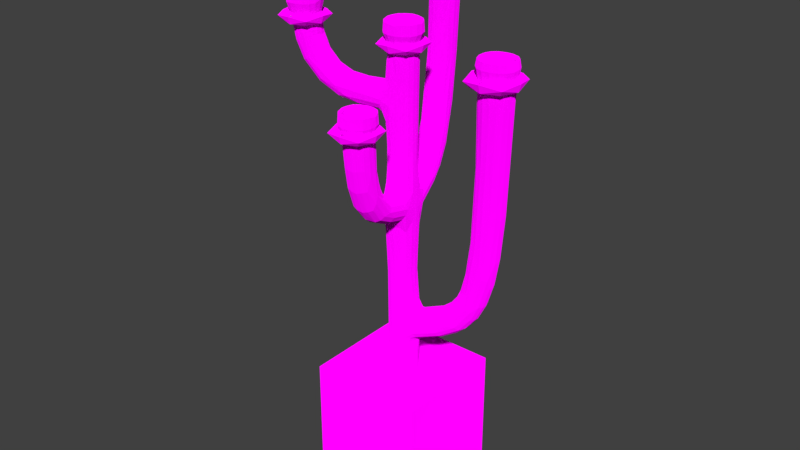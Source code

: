 # Source: organicFume.blend  (saved by Blender 2.78.0; exported with 4.5.12 LTS)
import bpy
from mathutils import Matrix  # noqa: F401  (used for matrix-valued properties, if any)

bpy.ops.wm.read_factory_settings(use_empty=True)
scene = bpy.context.scene
scene.name = 'Scene'

# ---- collections
col_collection_1 = bpy.data.collections.new('Collection 1'); scene.collection.children.link(col_collection_1)

# ---- images (referenced by path relative to the original .blend; pixels are not part of the script)
import os
ASSET_DIR = os.environ.get("B2B_ASSET_DIR", "")  # directory of the original .blend (textures are referenced by path, not embedded)
HERE = os.path.dirname(os.path.abspath(__file__))  # packed textures are extracted next to this script under _unpacked/

def load_image(name, relpath, width, height, colorspace="sRGB"):
    """Load a texture the original file referenced (path relative to the .blend, or extracted next to this script)."""
    p = next((c for c in (os.path.join(HERE, relpath), os.path.join(ASSET_DIR, relpath)) if relpath and os.path.exists(c)), "")
    if p:
        img = bpy.data.images.load(p, check_existing=True)
        img.name = name
    else:  # same state as the original file: an image datablock whose file is absent (Cycles renders it pink)
        img = bpy.data.images.new(name, width, height)
        img.source = "FILE"
        img.filepath = "//" + (relpath or name)
    img.colorspace_settings.name = colorspace
    return img
img_colormaphighres_png_001 = load_image('ColorMapHighRes.png.001', 'ColorMapHighRes.png', 1024, 1024, 'sRGB')

# ---- materials (node trees are filled in below, after node groups)
mat_multicolormat = bpy.data.materials.new('MultiColorMat')
mat_multicolormat.alpha_threshold = 0.0
mat_multicolormat.roughness = 0.5

# ---- material node trees
mat_multicolormat.use_nodes = True; mat_multicolormat.node_tree.nodes.clear()
_N = mat_multicolormat.node_tree.nodes; _L = mat_multicolormat.node_tree.links
n0 = _N.new('ShaderNodeOutputMaterial'); n0.name = 'Material Output'; n0.location = (300, 300)
n1 = _N.new('ShaderNodeTexImage'); n1.name = 'Image Texture'; n1.location = (-230, 295)
n1.width = 140
n1.image = img_colormaphighres_png_001
n1.interpolation = 'Closest'
n2 = _N.new('ShaderNodeBsdfDiffuse'); n2.name = 'Diffuse BSDF'; n2.location = (10, 300)
_L.new(n2.outputs[0], n0.inputs[0])
_L.new(n1.outputs[0], n2.inputs[0])
_L.new(n1.outputs[1], n2.inputs[1])
n0.is_active_output = True

# ---- world
world_world = bpy.data.worlds.new('World'); scene.world = world_world
world_world.color = (0.05088, 0.05088, 0.05088)
world_world.use_sun_shadow = False
world_world.sun_shadow_jitter_overblur = 0.0
world_world.cycles.sampling_method = 'MANUAL'

# ---- meshes
me_torus_004 = bpy.data.meshes.new('Torus.004')
me_torus_004.from_pydata([(1.28, 0.0, 0.0), (1.03, 0.0, 0.25), (0.78, 0.0, 3.062e-17), (1.03, 0.0, -0.25), (0.9051, 0.9051, 0.0), (0.7283, 0.7283, 0.25), (0.5515, 0.5515, 3.062e-17), (0.7283, 0.7283, -0.25), (5.96e-08, 1.28, 0.0), (5.96e-08, 1.03, 0.25), (8.941e-08, 0.78, 3.062e-17), (5.96e-08, 1.03, -0.25), (-0.9051, 0.9051, 0.0), (-0.7283, 0.7283, 0.25), (-0.5515, 0.5515, 3.062e-17), (-0.7283, 0.7283, -0.25), (-1.28, 1.119e-07, 0.0), (-1.03, 9.005e-08, 0.25), (-0.78, 6.819e-08, 3.062e-17), (-1.03, 9.005e-08, -0.25), (-0.9051, -0.9051, 0.0), (-0.7283, -0.7283, 0.25), (-0.5515, -0.5515, 3.062e-17), (-0.7283, -0.7283, -0.25), (5.96e-08, -1.28, 0.0), (5.96e-08, -1.03, 0.25), (8.941e-08, -0.78, 3.062e-17), (5.96e-08, -1.03, -0.25), (0.9051, -0.9051, 0.0), (0.7283, -0.7283, 0.25), (0.5515, -0.5515, 3.062e-17), (0.7283, -0.7283, -0.25)], [], [(0, 4, 5, 1), (1, 5, 6, 2), (2, 6, 7, 3), (0, 3, 7, 4), (4, 8, 9, 5), (5, 9, 10, 6), (6, 10, 11, 7), (7, 11, 8, 4), (8, 12, 13, 9), (9, 13, 14, 10), (10, 14, 15, 11), (11, 15, 12, 8), (12, 16, 17, 13), (13, 17, 18, 14), (14, 18, 19, 15), (15, 19, 16, 12), (16, 20, 21, 17), (17, 21, 22, 18), (18, 22, 23, 19), (19, 23, 20, 16), (20, 24, 25, 21), (21, 25, 26, 22), (22, 26, 27, 23), (23, 27, 24, 20), (24, 28, 29, 25), (25, 29, 30, 26), (26, 30, 31, 27), (27, 31, 28, 24), (28, 0, 1, 29), (29, 1, 2, 30), (30, 2, 3, 31), (31, 3, 0, 28)])
_uv = me_torus_004.uv_layers.new(name='UVMap')
_uv.uv.foreach_set('vector', [0.6735, 0.5778, 0.6879, 0.543, 0.7024, 0.5494, 0.6908, 0.5774, 0.529, 0.6698, 0.5406, 0.6418, 0.5551, 0.6482, 0.5464, 0.6694, 0.5457, 0.5967, 0.5614, 0.6146, 0.5498, 0.6245, 0.529, 0.6007, 0.5763, 0.7055, 0.593, 0.7014, 0.6138, 0.7252, 0.6021, 0.735, 0.6879, 0.543, 0.7227, 0.5336, 0.7304, 0.5418, 0.7024, 0.5494, 0.5406, 0.6418, 0.5686, 0.6343, 0.5763, 0.6425, 0.5551, 0.6482, 0.5614, 0.6146, 0.5836, 0.6146, 0.5791, 0.6245, 0.5498, 0.6245, 0.5498, 0.6245, 0.5791, 0.6245, 0.5907, 0.6343, 0.5543, 0.6343, 0.6657, 0.6391, 0.6309, 0.6176, 0.6455, 0.6094, 0.6735, 0.6267, 0.6561, 0.724, 0.6281, 0.7067, 0.6427, 0.6985, 0.6639, 0.7116, 0.7112, 0.6515, 0.69, 0.6646, 0.6755, 0.6564, 0.7035, 0.6391, 0.5791, 0.6245, 0.5998, 0.6007, 0.6165, 0.6048, 0.5907, 0.6343, 0.6309, 0.6176, 0.6165, 0.5778, 0.6339, 0.5774, 0.6455, 0.6094, 0.6281, 0.7067, 0.6165, 0.6746, 0.6339, 0.6742, 0.6427, 0.6985, 0.69, 0.6646, 0.6812, 0.6889, 0.6639, 0.6885, 0.6755, 0.6564, 0.5998, 0.6007, 0.5998, 0.5672, 0.6165, 0.5631, 0.6165, 0.6048, 0.6165, 0.5778, 0.6309, 0.543, 0.6455, 0.5494, 0.6339, 0.5774, 0.6165, 0.6746, 0.6281, 0.6466, 0.6427, 0.653, 0.6339, 0.6742, 0.6812, 0.6889, 0.69, 0.7101, 0.6755, 0.7164, 0.6639, 0.6885, 0.5998, 0.5672, 0.5791, 0.5434, 0.5907, 0.5336, 0.6165, 0.5631, 0.6309, 0.543, 0.6657, 0.5336, 0.6735, 0.5418, 0.6455, 0.5494, 0.6281, 0.6466, 0.6561, 0.6391, 0.6639, 0.6473, 0.6427, 0.653, 0.69, 0.7101, 0.7112, 0.7158, 0.7035, 0.724, 0.6755, 0.7164, 0.5791, 0.5434, 0.5498, 0.5434, 0.5543, 0.5336, 0.5907, 0.5336, 0.7227, 0.6391, 0.6879, 0.6176, 0.7024, 0.6094, 0.7304, 0.6267, 0.5686, 0.7192, 0.5406, 0.7019, 0.5551, 0.6937, 0.5763, 0.7068, 0.5614, 0.5533, 0.5457, 0.5712, 0.529, 0.5672, 0.5498, 0.5434, 0.6138, 0.6441, 0.593, 0.6679, 0.5763, 0.6638, 0.6021, 0.6343, 0.6879, 0.6176, 0.6735, 0.5778, 0.6908, 0.5774, 0.7024, 0.6094, 0.5406, 0.7019, 0.529, 0.6698, 0.5464, 0.6694, 0.5551, 0.6937, 0.5457, 0.5712, 0.5457, 0.5967, 0.529, 0.6007, 0.529, 0.5672, 0.593, 0.6679, 0.593, 0.7014, 0.5763, 0.7055, 0.5763, 0.6638])
me_torus_004.materials.append(mat_multicolormat)
me_torus_004.use_remesh_preserve_volume = False
me_torus_004.use_remesh_preserve_attributes = False
me_torus_004.use_mirror_vertex_groups = False
me_torus_004.update()
me_torus_003 = bpy.data.meshes.new('Torus.003')
me_torus_003.from_pydata([(1.28, 0.0, 0.0), (1.03, 0.0, 0.25), (0.78, 0.0, 3.062e-17), (1.03, 0.0, -0.25), (0.9051, 0.9051, 0.0), (0.7283, 0.7283, 0.25), (0.5515, 0.5515, 3.062e-17), (0.7283, 0.7283, -0.25), (5.96e-08, 1.28, 0.0), (5.96e-08, 1.03, 0.25), (8.941e-08, 0.78, 3.062e-17), (5.96e-08, 1.03, -0.25), (-0.9051, 0.9051, 0.0), (-0.7283, 0.7283, 0.25), (-0.5515, 0.5515, 3.062e-17), (-0.7283, 0.7283, -0.25), (-1.28, 1.119e-07, 0.0), (-1.03, 9.005e-08, 0.25), (-0.78, 6.819e-08, 3.062e-17), (-1.03, 9.005e-08, -0.25), (-0.9051, -0.9051, 0.0), (-0.7283, -0.7283, 0.25), (-0.5515, -0.5515, 3.062e-17), (-0.7283, -0.7283, -0.25), (5.96e-08, -1.28, 0.0), (5.96e-08, -1.03, 0.25), (8.941e-08, -0.78, 3.062e-17), (5.96e-08, -1.03, -0.25), (0.9051, -0.9051, 0.0), (0.7283, -0.7283, 0.25), (0.5515, -0.5515, 3.062e-17), (0.7283, -0.7283, -0.25)], [], [(0, 4, 5, 1), (1, 5, 6, 2), (2, 6, 7, 3), (0, 3, 7, 4), (4, 8, 9, 5), (5, 9, 10, 6), (6, 10, 11, 7), (7, 11, 8, 4), (8, 12, 13, 9), (9, 13, 14, 10), (10, 14, 15, 11), (11, 15, 12, 8), (12, 16, 17, 13), (13, 17, 18, 14), (14, 18, 19, 15), (15, 19, 16, 12), (16, 20, 21, 17), (17, 21, 22, 18), (18, 22, 23, 19), (19, 23, 20, 16), (20, 24, 25, 21), (21, 25, 26, 22), (22, 26, 27, 23), (23, 27, 24, 20), (24, 28, 29, 25), (25, 29, 30, 26), (26, 30, 31, 27), (27, 31, 28, 24), (28, 0, 1, 29), (29, 1, 2, 30), (30, 2, 3, 31), (31, 3, 0, 28)])
_uv = me_torus_003.uv_layers.new(name='UVMap')
_uv.uv.foreach_set('vector', [0.6766, 0.5685, 0.691, 0.5337, 0.7055, 0.5401, 0.6939, 0.5681, 0.5321, 0.6605, 0.5437, 0.6325, 0.5582, 0.6389, 0.5495, 0.6601, 0.5488, 0.5874, 0.5645, 0.6053, 0.5529, 0.6152, 0.5321, 0.5914, 0.5794, 0.6962, 0.5961, 0.6921, 0.6169, 0.7159, 0.6052, 0.7257, 0.691, 0.5337, 0.7258, 0.5243, 0.7335, 0.5325, 0.7055, 0.5401, 0.5437, 0.6325, 0.5717, 0.625, 0.5794, 0.6332, 0.5582, 0.6389, 0.5645, 0.6053, 0.5867, 0.6053, 0.5822, 0.6152, 0.5529, 0.6152, 0.5529, 0.6152, 0.5822, 0.6152, 0.5938, 0.625, 0.5574, 0.625, 0.6688, 0.6298, 0.634, 0.6083, 0.6486, 0.6001, 0.6766, 0.6174, 0.6592, 0.7147, 0.6312, 0.6974, 0.6458, 0.6892, 0.667, 0.7023, 0.7143, 0.6422, 0.6931, 0.6553, 0.6786, 0.6471, 0.7066, 0.6298, 0.5822, 0.6152, 0.6029, 0.5914, 0.6196, 0.5955, 0.5938, 0.625, 0.634, 0.6083, 0.6196, 0.5685, 0.637, 0.5681, 0.6486, 0.6001, 0.6312, 0.6974, 0.6196, 0.6653, 0.637, 0.6649, 0.6458, 0.6892, 0.6931, 0.6553, 0.6843, 0.6796, 0.667, 0.6792, 0.6786, 0.6471, 0.6029, 0.5914, 0.6029, 0.5579, 0.6196, 0.5538, 0.6196, 0.5955, 0.6196, 0.5685, 0.634, 0.5337, 0.6486, 0.5401, 0.637, 0.5681, 0.6196, 0.6653, 0.6312, 0.6373, 0.6458, 0.6437, 0.637, 0.6649, 0.6843, 0.6796, 0.6931, 0.7008, 0.6786, 0.7071, 0.667, 0.6792, 0.6029, 0.5579, 0.5822, 0.5341, 0.5938, 0.5243, 0.6196, 0.5538, 0.634, 0.5337, 0.6688, 0.5243, 0.6766, 0.5325, 0.6486, 0.5401, 0.6312, 0.6373, 0.6592, 0.6298, 0.667, 0.638, 0.6458, 0.6437, 0.6931, 0.7008, 0.7143, 0.7065, 0.7066, 0.7147, 0.6786, 0.7071, 0.5822, 0.5341, 0.5529, 0.5341, 0.5574, 0.5243, 0.5938, 0.5243, 0.7258, 0.6298, 0.691, 0.6083, 0.7055, 0.6001, 0.7335, 0.6174, 0.5717, 0.7099, 0.5437, 0.6926, 0.5582, 0.6844, 0.5794, 0.6975, 0.5645, 0.544, 0.5488, 0.5619, 0.5321, 0.5579, 0.5529, 0.5341, 0.6169, 0.6348, 0.5961, 0.6586, 0.5794, 0.6545, 0.6052, 0.625, 0.691, 0.6083, 0.6766, 0.5685, 0.6939, 0.5681, 0.7055, 0.6001, 0.5437, 0.6926, 0.5321, 0.6605, 0.5495, 0.6601, 0.5582, 0.6844, 0.5488, 0.5619, 0.5488, 0.5874, 0.5321, 0.5914, 0.5321, 0.5579, 0.5961, 0.6586, 0.5961, 0.6921, 0.5794, 0.6962, 0.5794, 0.6545])
me_torus_003.materials.append(mat_multicolormat)
me_torus_003.use_remesh_preserve_volume = False
me_torus_003.use_remesh_preserve_attributes = False
me_torus_003.use_mirror_vertex_groups = False
me_torus_003.update()
me_torus_002 = bpy.data.meshes.new('Torus.002')
me_torus_002.from_pydata([(1.28, 0.0, 0.0), (1.03, 0.0, 0.25), (0.78, 0.0, 3.062e-17), (1.03, 0.0, -0.25), (0.9051, 0.9051, 0.0), (0.7283, 0.7283, 0.25), (0.5515, 0.5515, 3.062e-17), (0.7283, 0.7283, -0.25), (5.96e-08, 1.28, 0.0), (5.96e-08, 1.03, 0.25), (8.941e-08, 0.78, 3.062e-17), (5.96e-08, 1.03, -0.25), (-0.9051, 0.9051, 0.0), (-0.7283, 0.7283, 0.25), (-0.5515, 0.5515, 3.062e-17), (-0.7283, 0.7283, -0.25), (-1.28, 1.119e-07, 0.0), (-1.03, 9.005e-08, 0.25), (-0.78, 6.819e-08, 3.062e-17), (-1.03, 9.005e-08, -0.25), (-0.9051, -0.9051, 0.0), (-0.7283, -0.7283, 0.25), (-0.5515, -0.5515, 3.062e-17), (-0.7283, -0.7283, -0.25), (5.96e-08, -1.28, 0.0), (5.96e-08, -1.03, 0.25), (8.941e-08, -0.78, 3.062e-17), (5.96e-08, -1.03, -0.25), (0.9051, -0.9051, 0.0), (0.7283, -0.7283, 0.25), (0.5515, -0.5515, 3.062e-17), (0.7283, -0.7283, -0.25)], [], [(0, 4, 5, 1), (1, 5, 6, 2), (2, 6, 7, 3), (0, 3, 7, 4), (4, 8, 9, 5), (5, 9, 10, 6), (6, 10, 11, 7), (7, 11, 8, 4), (8, 12, 13, 9), (9, 13, 14, 10), (10, 14, 15, 11), (11, 15, 12, 8), (12, 16, 17, 13), (13, 17, 18, 14), (14, 18, 19, 15), (15, 19, 16, 12), (16, 20, 21, 17), (17, 21, 22, 18), (18, 22, 23, 19), (19, 23, 20, 16), (20, 24, 25, 21), (21, 25, 26, 22), (22, 26, 27, 23), (23, 27, 24, 20), (24, 28, 29, 25), (25, 29, 30, 26), (26, 30, 31, 27), (27, 31, 28, 24), (28, 0, 1, 29), (29, 1, 2, 30), (30, 2, 3, 31), (31, 3, 0, 28)])
_uv = me_torus_002.uv_layers.new(name='UVMap')
_uv.uv.foreach_set('vector', [0.6766, 0.5685, 0.691, 0.5337, 0.7055, 0.5401, 0.6939, 0.5681, 0.5321, 0.6605, 0.5437, 0.6325, 0.5582, 0.6389, 0.5495, 0.6601, 0.5488, 0.5874, 0.5645, 0.6053, 0.5529, 0.6152, 0.5321, 0.5914, 0.5794, 0.6962, 0.5961, 0.6921, 0.6169, 0.7159, 0.6052, 0.7257, 0.691, 0.5337, 0.7258, 0.5243, 0.7335, 0.5325, 0.7055, 0.5401, 0.5437, 0.6325, 0.5717, 0.625, 0.5794, 0.6332, 0.5582, 0.6389, 0.5645, 0.6053, 0.5867, 0.6053, 0.5822, 0.6152, 0.5529, 0.6152, 0.5529, 0.6152, 0.5822, 0.6152, 0.5938, 0.625, 0.5574, 0.625, 0.6688, 0.6298, 0.634, 0.6083, 0.6486, 0.6001, 0.6766, 0.6174, 0.6592, 0.7147, 0.6312, 0.6974, 0.6458, 0.6892, 0.667, 0.7023, 0.7143, 0.6422, 0.6931, 0.6553, 0.6786, 0.6471, 0.7066, 0.6298, 0.5822, 0.6152, 0.6029, 0.5914, 0.6196, 0.5955, 0.5938, 0.625, 0.634, 0.6083, 0.6196, 0.5685, 0.637, 0.5681, 0.6486, 0.6001, 0.6312, 0.6974, 0.6196, 0.6653, 0.637, 0.6649, 0.6458, 0.6892, 0.6931, 0.6553, 0.6843, 0.6796, 0.667, 0.6792, 0.6786, 0.6471, 0.6029, 0.5914, 0.6029, 0.5579, 0.6196, 0.5538, 0.6196, 0.5955, 0.6196, 0.5685, 0.634, 0.5337, 0.6486, 0.5401, 0.637, 0.5681, 0.6196, 0.6653, 0.6312, 0.6373, 0.6458, 0.6437, 0.637, 0.6649, 0.6843, 0.6796, 0.6931, 0.7008, 0.6786, 0.7071, 0.667, 0.6792, 0.6029, 0.5579, 0.5822, 0.5341, 0.5938, 0.5243, 0.6196, 0.5538, 0.634, 0.5337, 0.6688, 0.5243, 0.6766, 0.5325, 0.6486, 0.5401, 0.6312, 0.6373, 0.6592, 0.6298, 0.667, 0.638, 0.6458, 0.6437, 0.6931, 0.7008, 0.7143, 0.7065, 0.7066, 0.7147, 0.6786, 0.7071, 0.5822, 0.5341, 0.5529, 0.5341, 0.5574, 0.5243, 0.5938, 0.5243, 0.7258, 0.6298, 0.691, 0.6083, 0.7055, 0.6001, 0.7335, 0.6174, 0.5717, 0.7099, 0.5437, 0.6926, 0.5582, 0.6844, 0.5794, 0.6975, 0.5645, 0.544, 0.5488, 0.5619, 0.5321, 0.5579, 0.5529, 0.5341, 0.6169, 0.6348, 0.5961, 0.6586, 0.5794, 0.6545, 0.6052, 0.625, 0.691, 0.6083, 0.6766, 0.5685, 0.6939, 0.5681, 0.7055, 0.6001, 0.5437, 0.6926, 0.5321, 0.6605, 0.5495, 0.6601, 0.5582, 0.6844, 0.5488, 0.5619, 0.5488, 0.5874, 0.5321, 0.5914, 0.5321, 0.5579, 0.5961, 0.6586, 0.5961, 0.6921, 0.5794, 0.6962, 0.5794, 0.6545])
me_torus_002.materials.append(mat_multicolormat)
me_torus_002.use_remesh_preserve_volume = False
me_torus_002.use_remesh_preserve_attributes = False
me_torus_002.use_mirror_vertex_groups = False
me_torus_002.update()
me_torus_001 = bpy.data.meshes.new('Torus.001')
me_torus_001.from_pydata([(1.28, 0.0, 0.0), (1.03, 0.0, 0.25), (0.78, 0.0, 3.062e-17), (1.03, 0.0, -0.25), (0.9051, 0.9051, 0.0), (0.7283, 0.7283, 0.25), (0.5515, 0.5515, 3.062e-17), (0.7283, 0.7283, -0.25), (5.96e-08, 1.28, 0.0), (5.96e-08, 1.03, 0.25), (8.941e-08, 0.78, 3.062e-17), (5.96e-08, 1.03, -0.25), (-0.9051, 0.9051, 0.0), (-0.7283, 0.7283, 0.25), (-0.5515, 0.5515, 3.062e-17), (-0.7283, 0.7283, -0.25), (-1.28, 1.119e-07, 0.0), (-1.03, 9.005e-08, 0.25), (-0.78, 6.819e-08, 3.062e-17), (-1.03, 9.005e-08, -0.25), (-0.9051, -0.9051, 0.0), (-0.7283, -0.7283, 0.25), (-0.5515, -0.5515, 3.062e-17), (-0.7283, -0.7283, -0.25), (5.96e-08, -1.28, 0.0), (5.96e-08, -1.03, 0.25), (8.941e-08, -0.78, 3.062e-17), (5.96e-08, -1.03, -0.25), (0.9051, -0.9051, 0.0), (0.7283, -0.7283, 0.25), (0.5515, -0.5515, 3.062e-17), (0.7283, -0.7283, -0.25)], [], [(0, 4, 5, 1), (1, 5, 6, 2), (2, 6, 7, 3), (0, 3, 7, 4), (4, 8, 9, 5), (5, 9, 10, 6), (6, 10, 11, 7), (7, 11, 8, 4), (8, 12, 13, 9), (9, 13, 14, 10), (10, 14, 15, 11), (11, 15, 12, 8), (12, 16, 17, 13), (13, 17, 18, 14), (14, 18, 19, 15), (15, 19, 16, 12), (16, 20, 21, 17), (17, 21, 22, 18), (18, 22, 23, 19), (19, 23, 20, 16), (20, 24, 25, 21), (21, 25, 26, 22), (22, 26, 27, 23), (23, 27, 24, 20), (24, 28, 29, 25), (25, 29, 30, 26), (26, 30, 31, 27), (27, 31, 28, 24), (28, 0, 1, 29), (29, 1, 2, 30), (30, 2, 3, 31), (31, 3, 0, 28)])
_uv = me_torus_001.uv_layers.new(name='UVMap')
_uv.uv.foreach_set('vector', [0.6766, 0.5685, 0.691, 0.5337, 0.7055, 0.5401, 0.6939, 0.5681, 0.5321, 0.6605, 0.5437, 0.6325, 0.5582, 0.6389, 0.5495, 0.6601, 0.5488, 0.5874, 0.5645, 0.6053, 0.5529, 0.6152, 0.5321, 0.5914, 0.5794, 0.6962, 0.5961, 0.6921, 0.6169, 0.7159, 0.6052, 0.7257, 0.691, 0.5337, 0.7258, 0.5243, 0.7335, 0.5325, 0.7055, 0.5401, 0.5437, 0.6325, 0.5717, 0.625, 0.5794, 0.6332, 0.5582, 0.6389, 0.5645, 0.6053, 0.5867, 0.6053, 0.5822, 0.6152, 0.5529, 0.6152, 0.5529, 0.6152, 0.5822, 0.6152, 0.5938, 0.625, 0.5574, 0.625, 0.6688, 0.6298, 0.634, 0.6083, 0.6486, 0.6001, 0.6766, 0.6174, 0.6592, 0.7147, 0.6312, 0.6974, 0.6458, 0.6892, 0.667, 0.7023, 0.7143, 0.6422, 0.6931, 0.6553, 0.6786, 0.6471, 0.7066, 0.6298, 0.5822, 0.6152, 0.6029, 0.5914, 0.6196, 0.5955, 0.5938, 0.625, 0.634, 0.6083, 0.6196, 0.5685, 0.637, 0.5681, 0.6486, 0.6001, 0.6312, 0.6974, 0.6196, 0.6653, 0.637, 0.6649, 0.6458, 0.6892, 0.6931, 0.6553, 0.6843, 0.6796, 0.667, 0.6792, 0.6786, 0.6471, 0.6029, 0.5914, 0.6029, 0.5579, 0.6196, 0.5538, 0.6196, 0.5955, 0.6196, 0.5685, 0.634, 0.5337, 0.6486, 0.5401, 0.637, 0.5681, 0.6196, 0.6653, 0.6312, 0.6373, 0.6458, 0.6437, 0.637, 0.6649, 0.6843, 0.6796, 0.6931, 0.7008, 0.6786, 0.7071, 0.667, 0.6792, 0.6029, 0.5579, 0.5822, 0.5341, 0.5938, 0.5243, 0.6196, 0.5538, 0.634, 0.5337, 0.6688, 0.5243, 0.6766, 0.5325, 0.6486, 0.5401, 0.6312, 0.6373, 0.6592, 0.6298, 0.667, 0.638, 0.6458, 0.6437, 0.6931, 0.7008, 0.7143, 0.7065, 0.7066, 0.7147, 0.6786, 0.7071, 0.5822, 0.5341, 0.5529, 0.5341, 0.5574, 0.5243, 0.5938, 0.5243, 0.7258, 0.6298, 0.691, 0.6083, 0.7055, 0.6001, 0.7335, 0.6174, 0.5717, 0.7099, 0.5437, 0.6926, 0.5582, 0.6844, 0.5794, 0.6975, 0.5645, 0.544, 0.5488, 0.5619, 0.5321, 0.5579, 0.5529, 0.5341, 0.6169, 0.6348, 0.5961, 0.6586, 0.5794, 0.6545, 0.6052, 0.625, 0.691, 0.6083, 0.6766, 0.5685, 0.6939, 0.5681, 0.7055, 0.6001, 0.5437, 0.6926, 0.5321, 0.6605, 0.5495, 0.6601, 0.5582, 0.6844, 0.5488, 0.5619, 0.5488, 0.5874, 0.5321, 0.5914, 0.5321, 0.5579, 0.5961, 0.6586, 0.5961, 0.6921, 0.5794, 0.6962, 0.5794, 0.6545])
me_torus_001.materials.append(mat_multicolormat)
me_torus_001.use_remesh_preserve_volume = False
me_torus_001.use_remesh_preserve_attributes = False
me_torus_001.use_mirror_vertex_groups = False
me_torus_001.update()
me_torus = bpy.data.meshes.new('Torus')
me_torus.from_pydata([(1.28, 0.0, 0.0), (1.03, 0.0, 0.25), (0.78, 0.0, 3.062e-17), (1.03, 0.0, -0.25), (0.9051, 0.9051, 0.0), (0.7283, 0.7283, 0.25), (0.5515, 0.5515, 3.062e-17), (0.7283, 0.7283, -0.25), (5.96e-08, 1.28, 0.0), (5.96e-08, 1.03, 0.25), (8.941e-08, 0.78, 3.062e-17), (5.96e-08, 1.03, -0.25), (-0.9051, 0.9051, 0.0), (-0.7283, 0.7283, 0.25), (-0.5515, 0.5515, 3.062e-17), (-0.7283, 0.7283, -0.25), (-1.28, 1.119e-07, 0.0), (-1.03, 9.005e-08, 0.25), (-0.78, 6.819e-08, 3.062e-17), (-1.03, 9.005e-08, -0.25), (-0.9051, -0.9051, 0.0), (-0.7283, -0.7283, 0.25), (-0.5515, -0.5515, 3.062e-17), (-0.7283, -0.7283, -0.25), (5.96e-08, -1.28, 0.0), (5.96e-08, -1.03, 0.25), (8.941e-08, -0.78, 3.062e-17), (5.96e-08, -1.03, -0.25), (0.9051, -0.9051, 0.0), (0.7283, -0.7283, 0.25), (0.5515, -0.5515, 3.062e-17), (0.7283, -0.7283, -0.25)], [], [(0, 4, 5, 1), (1, 5, 6, 2), (2, 6, 7, 3), (0, 3, 7, 4), (4, 8, 9, 5), (5, 9, 10, 6), (6, 10, 11, 7), (7, 11, 8, 4), (8, 12, 13, 9), (9, 13, 14, 10), (10, 14, 15, 11), (11, 15, 12, 8), (12, 16, 17, 13), (13, 17, 18, 14), (14, 18, 19, 15), (15, 19, 16, 12), (16, 20, 21, 17), (17, 21, 22, 18), (18, 22, 23, 19), (19, 23, 20, 16), (20, 24, 25, 21), (21, 25, 26, 22), (22, 26, 27, 23), (23, 27, 24, 20), (24, 28, 29, 25), (25, 29, 30, 26), (26, 30, 31, 27), (27, 31, 28, 24), (28, 0, 1, 29), (29, 1, 2, 30), (30, 2, 3, 31), (31, 3, 0, 28)])
_uv = me_torus.uv_layers.new(name='UVMap')
_uv.uv.foreach_set('vector', [0.6766, 0.5685, 0.691, 0.5337, 0.7055, 0.5401, 0.6939, 0.5681, 0.5321, 0.6605, 0.5437, 0.6325, 0.5582, 0.6389, 0.5495, 0.6601, 0.5488, 0.5874, 0.5645, 0.6053, 0.5529, 0.6152, 0.5321, 0.5914, 0.5794, 0.6962, 0.5961, 0.6921, 0.6169, 0.7159, 0.6052, 0.7257, 0.691, 0.5337, 0.7258, 0.5243, 0.7335, 0.5325, 0.7055, 0.5401, 0.5437, 0.6325, 0.5717, 0.625, 0.5794, 0.6332, 0.5582, 0.6389, 0.5645, 0.6053, 0.5867, 0.6053, 0.5822, 0.6152, 0.5529, 0.6152, 0.5529, 0.6152, 0.5822, 0.6152, 0.5938, 0.625, 0.5574, 0.625, 0.6688, 0.6298, 0.634, 0.6083, 0.6486, 0.6001, 0.6766, 0.6174, 0.6592, 0.7147, 0.6312, 0.6974, 0.6458, 0.6892, 0.667, 0.7023, 0.7143, 0.6422, 0.6931, 0.6553, 0.6786, 0.6471, 0.7066, 0.6298, 0.5822, 0.6152, 0.6029, 0.5914, 0.6196, 0.5955, 0.5938, 0.625, 0.634, 0.6083, 0.6196, 0.5685, 0.637, 0.5681, 0.6486, 0.6001, 0.6312, 0.6974, 0.6196, 0.6653, 0.637, 0.6649, 0.6458, 0.6892, 0.6931, 0.6553, 0.6843, 0.6796, 0.667, 0.6792, 0.6786, 0.6471, 0.6029, 0.5914, 0.6029, 0.5579, 0.6196, 0.5538, 0.6196, 0.5955, 0.6196, 0.5685, 0.634, 0.5337, 0.6486, 0.5401, 0.637, 0.5681, 0.6196, 0.6653, 0.6312, 0.6373, 0.6458, 0.6437, 0.637, 0.6649, 0.6843, 0.6796, 0.6931, 0.7008, 0.6786, 0.7071, 0.667, 0.6792, 0.6029, 0.5579, 0.5822, 0.5341, 0.5938, 0.5243, 0.6196, 0.5538, 0.634, 0.5337, 0.6688, 0.5243, 0.6766, 0.5325, 0.6486, 0.5401, 0.6312, 0.6373, 0.6592, 0.6298, 0.667, 0.638, 0.6458, 0.6437, 0.6931, 0.7008, 0.7143, 0.7065, 0.7066, 0.7147, 0.6786, 0.7071, 0.5822, 0.5341, 0.5529, 0.5341, 0.5574, 0.5243, 0.5938, 0.5243, 0.7258, 0.6298, 0.691, 0.6083, 0.7055, 0.6001, 0.7335, 0.6174, 0.5717, 0.7099, 0.5437, 0.6926, 0.5582, 0.6844, 0.5794, 0.6975, 0.5645, 0.544, 0.5488, 0.5619, 0.5321, 0.5579, 0.5529, 0.5341, 0.6169, 0.6348, 0.5961, 0.6586, 0.5794, 0.6545, 0.6052, 0.625, 0.691, 0.6083, 0.6766, 0.5685, 0.6939, 0.5681, 0.7055, 0.6001, 0.5437, 0.6926, 0.5321, 0.6605, 0.5495, 0.6601, 0.5582, 0.6844, 0.5488, 0.5619, 0.5488, 0.5874, 0.5321, 0.5914, 0.5321, 0.5579, 0.5961, 0.6586, 0.5961, 0.6921, 0.5794, 0.6962, 0.5794, 0.6545])
me_torus.materials.append(mat_multicolormat)
me_torus.use_remesh_preserve_volume = False
me_torus.use_remesh_preserve_attributes = False
me_torus.use_mirror_vertex_groups = False
me_torus.update()
me_cube = bpy.data.meshes.new('Cube')
me_cube.from_pydata([(-1.0, -1.0, -1.0), (-1.298, -1.298, 21.9), (-1.0, 1.0, -1.0), (-1.298, 1.298, 21.9), (1.0, -1.0, -1.0), (1.298, -1.298, 21.9), (1.0, 1.0, -1.0), (1.298, 1.298, 21.9), (-1.0, -1.0, 2.283), (-1.0, 1.0, 2.283), (1.161, 1.0, 2.295), (1.161, -1.0, 2.295), (-1.0, -1.0, 4.39), (-1.0, 1.0, 4.39), (0.8392, 1.0, 4.378), (0.8392, -1.0, 4.378), (3.459, 1.0, 5.119), (4.877, 1.0, 3.558), (3.459, -1.0, 5.119), (4.877, -1.0, 3.558), (4.638, 1.0, 8.088), (6.697, 1.0, 7.637), (4.638, -1.0, 8.088), (6.697, -1.0, 7.637), (4.412, 1.298, 20.57), (7.147, 1.298, 20.57), (4.412, -1.298, 20.57), (7.147, -1.298, 20.57), (-1.0, -1.129, 10.71), (-1.0, 1.206, 10.72), (0.8932, 1.207, 10.71), (0.8932, -1.13, 10.7), (-1.0, -0.8697, 12.6), (-1.0, 0.7926, 12.59), (0.9096, 0.7941, 12.58), (0.9096, -0.8706, 12.59), (0.9096, -3.218, 13.16), (0.8932, -4.485, 11.73), (-1.0, -4.48, 11.73), (-1.0, -3.213, 13.16), (0.9096, -3.997, 15.24), (0.8932, -5.867, 14.83), (-1.0, -5.859, 14.83), (-1.0, -3.991, 15.24), (1.195, -3.854, 18.17), (1.174, -6.336, 18.17), (-1.283, -6.326, 18.17), (-1.283, -3.845, 18.17), (-1.0, 3.119, 13.58), (-1.0, 4.617, 12.39), (0.9096, 3.124, 13.58), (0.8932, 4.623, 12.39), (-1.0, 4.16, 19.04), (-1.0, 6.057, 18.8), (0.9096, 4.167, 19.04), (0.8932, 6.065, 18.8), (-1.283, 4.191, 26.32), (-1.283, 6.671, 26.32), (1.195, 4.2, 26.32), (1.174, 6.682, 26.32), (-0.995, -0.9348, 17.25), (-0.995, 0.8963, 17.24), (0.9548, 0.8971, 17.24), (0.9548, -0.9353, 17.25), (-1.005, -0.9617, 19.17), (-1.005, 0.9391, 19.17), (0.9734, 0.9395, 19.16), (0.9734, -0.962, 19.17), (-3.807, 0.9391, 19.06), (-4.523, 0.8963, 17.28), (-4.52, -0.9348, 17.29), (-3.806, -0.9617, 19.07), (-5.266, 0.9391, 20.41), (-7.115, 0.8963, 19.89), (-7.108, -0.9349, 19.89), (-5.262, -0.9617, 20.42), (-5.252, 1.224, 22.85), (-7.671, 1.168, 22.85), (-7.662, -1.209, 22.85), (-5.247, -1.244, 22.85), (1.074, 1.0, 4.445), (1.494, 1.0, 2.408), (1.074, -1.0, 4.445), (1.494, -1.0, 2.408), (0.9096, -1.127, 12.66), (0.8932, -1.497, 10.81), (-1.0, -1.126, 12.66), (-1.0, -1.495, 10.82), (0.9096, 1.064, 12.7), (-1.0, 1.062, 12.7), (-1.0, 1.601, 10.91), (0.8932, 1.603, 10.91), (-1.311, -0.9348, 17.25), (-1.311, 0.8963, 17.25), (-1.256, 0.9391, 19.16), (-1.256, -0.9617, 19.16), (-0.9558, -0.9558, 21.9), (-0.9558, 0.9558, 21.9), (0.9558, 0.9558, 21.9), (0.9558, -0.9558, 21.9), (4.773, 0.9558, 20.57), (6.787, 0.9558, 20.57), (4.773, -0.9558, 20.57), (6.787, -0.9558, 20.57), (0.8673, -4.18, 18.17), (0.8516, -6.008, 18.17), (-0.958, -6.0, 18.17), (-0.958, -4.173, 18.17), (-0.958, 4.52, 26.32), (-0.958, 6.345, 26.32), (0.8673, 4.526, 26.32), (0.8516, 6.353, 26.32), (-5.57, 0.8969, 22.85), (-7.351, 0.8561, 22.85), (-7.345, -0.8943, 22.85), (-5.566, -0.9199, 22.85), (-0.2752, -0.2752, 20.64), (-0.2752, 0.2752, 20.64), (0.2752, 0.2752, 20.64), (0.2752, -0.2752, 20.64), (5.49, 0.2752, 19.3), (6.07, 0.2752, 19.3), (5.49, -0.2752, 19.3), (6.07, -0.2752, 19.3), (0.2146, -4.828, 16.9), (0.2101, -5.355, 16.9), (-0.3109, -5.352, 16.9), (-0.3109, -4.826, 16.9), (-0.3109, 5.172, 25.05), (-0.3109, 5.698, 25.05), (0.2146, 5.174, 25.05), (0.2101, 5.7, 25.05), (-6.202, 0.2473, 21.59), (-6.715, 0.2356, 21.59), (-6.713, -0.2683, 21.59), (-6.201, -0.2757, 21.59), (-1.298, -1.298, 22.88), (-1.298, 1.298, 22.88), (1.298, 1.298, 22.88), (1.298, -1.298, 22.88), (4.412, 1.298, 21.55), (7.147, 1.298, 21.55), (4.412, -1.298, 21.55), (7.147, -1.298, 21.55), (1.195, -3.854, 19.15), (1.174, -6.336, 19.15), (-1.283, -6.326, 19.15), (-1.283, -3.845, 19.15), (-1.283, 4.191, 27.3), (-1.283, 6.671, 27.3), (1.195, 4.2, 27.3), (1.174, 6.682, 27.3), (-5.252, 1.224, 23.84), (-7.671, 1.168, 23.84), (-7.662, -1.209, 23.84), (-5.247, -1.244, 23.84), (-0.9558, -0.9558, 22.88), (-0.9558, 0.9558, 22.88), (0.9558, 0.9558, 22.88), (0.9558, -0.9558, 22.88), (4.773, 0.9558, 21.55), (6.787, 0.9558, 21.55), (4.773, -0.9558, 21.55), (6.787, -0.9558, 21.55), (0.8673, -4.18, 19.15), (0.8516, -6.008, 19.15), (-0.958, -6.0, 19.15), (-0.958, -4.173, 19.15), (-0.958, 4.52, 27.3), (-0.958, 6.345, 27.3), (0.8673, 4.526, 27.3), (0.8516, 6.353, 27.3), (-5.57, 0.8969, 23.84), (-7.351, 0.8561, 23.84), (-7.345, -0.8943, 23.84), (-5.566, -0.9199, 23.84), (-5.505, 0.9199, 22.65), (-5.501, -0.9427, 22.65), (-7.323, -0.9164, 22.58), (-7.329, 0.878, 22.58), (-0.9919, -0.9879, 21.79), (-0.9919, 0.9853, 21.79), (0.9883, 0.9854, 21.79), (0.9883, -0.9879, 21.79), (-0.9866, -4.125, 17.96), (0.8961, -4.132, 17.96), (0.88, -6.013, 17.92), (-0.9866, -6.005, 17.92), (6.833, 1.006, 20.1), (6.833, -1.006, 20.1), (4.716, 1.006, 20.12), (4.716, -1.006, 20.12), (0.8906, 6.364, 25.86), (0.9069, 4.459, 25.88), (-0.9974, 6.356, 25.86), (-0.9974, 4.452, 25.88), (-0.2752, -0.2752, 18.28), (-0.2752, 0.2752, 18.28), (0.2752, 0.2752, 18.28), (0.2752, -0.2752, 18.28), (5.49, 0.2752, 16.95), (6.07, 0.2752, 16.95), (5.49, -0.2752, 16.95), (6.07, -0.2752, 16.95), (0.2146, -4.828, 14.55), (0.2101, -5.355, 14.55), (-0.3109, -5.352, 14.55), (-0.3109, -4.826, 14.55), (-0.3109, 5.172, 22.7), (-0.3109, 5.698, 22.7), (0.2146, 5.174, 22.7), (0.2101, 5.7, 22.7), (-5.218, 0.2473, 19.23), (-5.731, 0.2356, 19.23), (-5.729, -0.2683, 19.23), (-5.217, -0.2757, 19.23), (-1.0, 1.0, 2.169), (1.155, 1.0, 2.181), (1.155, -1.0, 2.181), (-1.0, -1.0, 2.169), (-1.0, 1.0, -0.6271), (1.018, 1.0, -0.6257), (1.018, -1.0, -0.6257), (-1.0, -1.0, -0.6271)], [], [(180, 1, 3, 181), (181, 3, 7, 182), (182, 7, 5, 183), (183, 5, 1, 180), (2, 6, 4, 0), (107, 104, 164, 167), (218, 11, 8, 219), (217, 10, 11, 218), (216, 9, 10, 217), (219, 8, 9, 216), (11, 15, 12, 8), (81, 80, 16, 17), (9, 13, 14, 10), (8, 12, 13, 9), (16, 18, 22, 20), (80, 82, 18, 16), (83, 81, 17, 19), (82, 83, 19, 18), (189, 188, 25, 27), (18, 19, 23, 22), (19, 17, 21, 23), (17, 16, 20, 21), (1, 5, 139, 136), (188, 190, 24, 25), (190, 191, 26, 24), (191, 189, 27, 26), (15, 31, 28, 12), (14, 30, 31, 15), (13, 29, 30, 14), (12, 28, 29, 13), (85, 84, 36, 37), (30, 34, 35, 31), (89, 88, 50, 48), (28, 32, 33, 29), (37, 36, 40, 41), (84, 86, 39, 36), (86, 87, 38, 39), (87, 85, 37, 38), (185, 184, 47, 44), (36, 39, 43, 40), (38, 37, 41, 42), (39, 38, 42, 43), (106, 107, 167, 166), (187, 186, 45, 46), (184, 187, 46, 47), (186, 185, 44, 45), (48, 50, 54, 52), (90, 89, 48, 49), (91, 90, 49, 51), (88, 91, 51, 50), (193, 192, 59, 58), (50, 51, 55, 54), (51, 49, 53, 55), (49, 48, 52, 53), (105, 106, 166, 165), (192, 194, 57, 59), (194, 195, 56, 57), (195, 193, 58, 56), (35, 63, 60, 32), (34, 62, 63, 35), (33, 61, 62, 34), (32, 60, 61, 33), (63, 67, 64, 60), (62, 66, 67, 63), (61, 65, 66, 62), (93, 92, 70, 69), (70, 71, 75, 74), (94, 93, 69, 68), (92, 95, 71, 70), (95, 94, 68, 71), (177, 176, 76, 79), (68, 69, 73, 72), (71, 68, 72, 75), (69, 70, 74, 73), (104, 105, 165, 164), (179, 178, 78, 77), (178, 177, 79, 78), (176, 179, 77, 76), (15, 11, 83, 82), (11, 10, 81, 83), (14, 15, 82, 80), (10, 14, 80, 81), (28, 31, 85, 87), (32, 28, 87, 86), (35, 32, 86, 84), (31, 35, 84, 85), (34, 30, 91, 88), (30, 29, 90, 91), (29, 33, 89, 90), (33, 34, 88, 89), (64, 65, 94, 95), (60, 64, 95, 92), (65, 61, 93, 94), (61, 60, 92, 93), (106, 105, 125, 126), (112, 113, 133, 132), (98, 97, 117, 118), (105, 104, 124, 125), (108, 110, 130, 128), (5, 7, 138, 139), (102, 100, 160, 162), (24, 26, 142, 140), (44, 47, 147, 144), (101, 103, 163, 161), (112, 115, 175, 172), (27, 25, 141, 143), (47, 46, 146, 147), (103, 102, 162, 163), (7, 3, 137, 138), (115, 114, 174, 175), (26, 27, 143, 142), (46, 45, 145, 146), (100, 101, 161, 160), (114, 113, 173, 174), (131, 129, 209, 211), (123, 121, 201, 203), (130, 131, 211, 210), (122, 123, 203, 202), (129, 128, 208, 209), (99, 98, 118, 119), (113, 114, 134, 133), (107, 106, 126, 127), (96, 99, 119, 116), (114, 115, 135, 134), (104, 107, 127, 124), (101, 100, 120, 121), (115, 112, 132, 135), (109, 108, 128, 129), (102, 103, 123, 122), (110, 111, 131, 130), (103, 101, 121, 123), (111, 109, 129, 131), (100, 102, 122, 120), (97, 96, 116, 117), (138, 137, 157, 158), (147, 146, 166, 167), (149, 148, 168, 169), (146, 145, 165, 166), (136, 139, 159, 156), (150, 151, 171, 170), (144, 147, 167, 164), (151, 149, 169, 171), (141, 140, 160, 161), (152, 153, 173, 172), (148, 150, 170, 168), (139, 138, 158, 159), (142, 143, 163, 162), (153, 154, 174, 173), (143, 141, 161, 163), (154, 155, 175, 174), (137, 136, 156, 157), (140, 142, 162, 160), (145, 144, 164, 165), (155, 152, 172, 175), (108, 109, 169, 168), (111, 110, 170, 171), (96, 97, 157, 156), (76, 77, 153, 152), (57, 56, 148, 149), (109, 111, 171, 169), (97, 98, 158, 157), (77, 78, 154, 153), (58, 59, 151, 150), (110, 108, 168, 170), (3, 1, 136, 137), (98, 99, 159, 158), (78, 79, 155, 154), (59, 57, 149, 151), (113, 112, 172, 173), (99, 96, 156, 159), (79, 76, 152, 155), (45, 44, 144, 145), (56, 58, 150, 148), (25, 24, 140, 141), (72, 73, 179, 176), (74, 75, 177, 178), (73, 74, 178, 179), (75, 72, 176, 177), (67, 183, 180, 64), (66, 182, 183, 67), (65, 181, 182, 66), (64, 180, 181, 65), (41, 40, 185, 186), (43, 42, 187, 184), (42, 41, 186, 187), (40, 43, 184, 185), (22, 23, 189, 191), (20, 22, 191, 190), (21, 20, 190, 188), (23, 21, 188, 189), (52, 54, 193, 195), (53, 52, 195, 194), (55, 53, 194, 192), (54, 55, 192, 193), (198, 197, 196, 199), (201, 200, 202, 203), (205, 204, 207, 206), (209, 208, 210, 211), (214, 215, 212, 213), (120, 122, 202, 200), (117, 116, 196, 197), (128, 130, 210, 208), (125, 124, 204, 205), (118, 117, 197, 198), (132, 133, 213, 212), (126, 125, 205, 206), (119, 118, 198, 199), (133, 134, 214, 213), (127, 126, 206, 207), (116, 119, 199, 196), (134, 135, 215, 214), (124, 127, 207, 204), (121, 120, 200, 201), (135, 132, 212, 215), (223, 219, 216, 220), (220, 216, 217, 221), (221, 217, 218, 222), (222, 218, 219, 223), (4, 222, 223, 0), (6, 221, 222, 4), (2, 220, 221, 6), (0, 223, 220, 2)])
_uv = me_cube.uv_layers.new(name='UVMap')
_uv.uv.foreach_set('vector', [0.3605, 0.9559, 0.362, 0.9572, 0.3499, 0.9572, 0.3514, 0.9559, 0.3514, 0.9559, 0.3499, 0.9572, 0.3499, 0.949, 0.3514, 0.9496, 0.3048, 0.8635, 0.3062, 0.8642, 0.2942, 0.8633, 0.2957, 0.8627, 0.3605, 0.9496, 0.362, 0.949, 0.362, 0.9572, 0.3605, 0.9559, 0.3787, 0.884, 0.3802, 0.8902, 0.3712, 0.8924, 0.3696, 0.8862, 0.3944, 0.9559, 0.4029, 0.9559, 0.4029, 0.9604, 0.3944, 0.9604, 0.3973, 0.7985, 0.3973, 0.799, 0.3873, 0.7986, 0.3873, 0.7981, 0.4562, 0.9026, 0.4562, 0.9031, 0.4469, 0.9031, 0.4469, 0.9026, 0.4236, 0.8734, 0.4236, 0.8729, 0.4336, 0.8725, 0.4336, 0.873, 0.3671, 0.876, 0.3671, 0.8757, 0.3761, 0.8735, 0.3762, 0.8739, 0.3973, 0.799, 0.3955, 0.8085, 0.387, 0.8082, 0.3873, 0.7986, 0.4351, 0.8719, 0.4329, 0.8627, 0.4438, 0.8592, 0.4507, 0.8661, 0.4236, 0.8729, 0.4232, 0.8633, 0.4318, 0.863, 0.4336, 0.8725, 0.3671, 0.8757, 0.3654, 0.8689, 0.3744, 0.8667, 0.3761, 0.8735, 0.3424, 0.8924, 0.3517, 0.8924, 0.3517, 0.8984, 0.3424, 0.8984, 0.4472, 0.9328, 0.4565, 0.9328, 0.4565, 0.9437, 0.4472, 0.9437, 0.3492, 0.9544, 0.3492, 0.9635, 0.3422, 0.9635, 0.3422, 0.9544, 0.3966, 0.8088, 0.3989, 0.7996, 0.4144, 0.8054, 0.4076, 0.8123, 0.4276, 0.9643, 0.437, 0.9643, 0.4383, 0.9665, 0.4263, 0.9665, 0.4076, 0.8123, 0.4144, 0.8054, 0.4222, 0.8243, 0.4126, 0.8261, 0.4277, 0.888, 0.437, 0.888, 0.437, 0.9074, 0.4277, 0.9074, 0.4507, 0.8661, 0.4438, 0.8592, 0.4488, 0.8455, 0.4585, 0.8472, 0.3281, 0.8907, 0.3281, 0.9026, 0.3236, 0.9026, 0.3236, 0.8907, 0.4571, 0.7902, 0.4472, 0.7905, 0.4458, 0.7885, 0.4585, 0.7881, 0.3424, 0.9379, 0.3517, 0.9379, 0.3531, 0.9404, 0.341, 0.9404, 0.411, 0.8811, 0.4208, 0.8814, 0.4222, 0.8835, 0.4095, 0.8831, 0.3955, 0.8085, 0.3947, 0.8374, 0.3859, 0.8371, 0.387, 0.8082, 0.3115, 0.7843, 0.31, 0.8132, 0.2992, 0.8123, 0.3022, 0.7836, 0.4232, 0.8633, 0.4222, 0.8344, 0.431, 0.8341, 0.4318, 0.863, 0.3654, 0.8689, 0.3598, 0.8488, 0.3704, 0.8462, 0.3744, 0.8667, 0.2975, 0.8126, 0.2985, 0.8212, 0.2886, 0.8227, 0.2833, 0.8157, 0.31, 0.8132, 0.3074, 0.8215, 0.2997, 0.821, 0.2992, 0.8123, 0.3499, 0.9531, 0.341, 0.9531, 0.341, 0.9436, 0.3499, 0.9437, 0.3598, 0.8488, 0.3595, 0.8424, 0.367, 0.8407, 0.3704, 0.8462, 0.2833, 0.8157, 0.2886, 0.8227, 0.2842, 0.8318, 0.2757, 0.8293, 0.4504, 0.9536, 0.4593, 0.9535, 0.4593, 0.963, 0.4504, 0.9631, 0.3583, 0.8425, 0.3581, 0.8488, 0.3439, 0.8491, 0.3485, 0.8431, 0.3581, 0.8488, 0.3595, 0.8547, 0.3453, 0.8549, 0.3439, 0.8491, 0.3659, 0.9145, 0.3747, 0.9145, 0.376, 0.9154, 0.3645, 0.9154, 0.3658, 0.8924, 0.3747, 0.8924, 0.3747, 0.902, 0.3658, 0.902, 0.3544, 0.8924, 0.3632, 0.8924, 0.3632, 0.9064, 0.3544, 0.9064, 0.3485, 0.8431, 0.3439, 0.8491, 0.3352, 0.8406, 0.3433, 0.8373, 0.2804, 0.9465, 0.2719, 0.9465, 0.2719, 0.942, 0.2804, 0.942, 0.3545, 0.9205, 0.3631, 0.9205, 0.3645, 0.9216, 0.3531, 0.9216, 0.3406, 0.8287, 0.3321, 0.8309, 0.3303, 0.8295, 0.3415, 0.8269, 0.2738, 0.8432, 0.2825, 0.8441, 0.2837, 0.8453, 0.2722, 0.8444, 0.3308, 0.8924, 0.3397, 0.8924, 0.3397, 0.9175, 0.3308, 0.9175, 0.372, 0.8452, 0.3682, 0.84, 0.3768, 0.835, 0.3845, 0.8372, 0.3735, 0.851, 0.372, 0.8452, 0.3845, 0.8372, 0.3859, 0.843, 0.3086, 0.8222, 0.3118, 0.8142, 0.3252, 0.8221, 0.3178, 0.8269, 0.3194, 0.8833, 0.3282, 0.884, 0.3295, 0.8863, 0.318, 0.8854, 0.3178, 0.8269, 0.3252, 0.8221, 0.3295, 0.8518, 0.3206, 0.8522, 0.3135, 0.8907, 0.3223, 0.8908, 0.3223, 0.9198, 0.3135, 0.9198, 0.3845, 0.8372, 0.3768, 0.835, 0.3772, 0.8163, 0.3859, 0.815, 0.4228, 0.9438, 0.4144, 0.9438, 0.4144, 0.9393, 0.4228, 0.9393, 0.3135, 0.952, 0.3222, 0.952, 0.3236, 0.954, 0.3121, 0.954, 0.3817, 0.7921, 0.3731, 0.7941, 0.3714, 0.7921, 0.3826, 0.7894, 0.3308, 0.9488, 0.3397, 0.9488, 0.341, 0.9508, 0.3295, 0.9508, 0.312, 0.8908, 0.3121, 0.9121, 0.303, 0.912, 0.3031, 0.8907, 0.3074, 0.8215, 0.3061, 0.8428, 0.2976, 0.8421, 0.2997, 0.821, 0.4173, 0.9393, 0.4172, 0.918, 0.4262, 0.9179, 0.4261, 0.9392, 0.3595, 0.8424, 0.3556, 0.8276, 0.3638, 0.8256, 0.367, 0.8407, 0.3121, 0.9121, 0.3121, 0.9208, 0.3029, 0.9208, 0.303, 0.912, 0.3061, 0.8428, 0.3056, 0.8515, 0.2968, 0.8508, 0.2976, 0.8421, 0.4172, 0.918, 0.4171, 0.9092, 0.4263, 0.9092, 0.4262, 0.9179, 0.3636, 0.8246, 0.3553, 0.8266, 0.3529, 0.8166, 0.3612, 0.8146, 0.2866, 0.9121, 0.2899, 0.9203, 0.2831, 0.9264, 0.2745, 0.924, 0.4159, 0.9092, 0.4157, 0.918, 0.4008, 0.9179, 0.404, 0.9097, 0.3016, 0.912, 0.3018, 0.9207, 0.2899, 0.9203, 0.2866, 0.9121, 0.2889, 0.9432, 0.2977, 0.9432, 0.2977, 0.9549, 0.2889, 0.9548, 0.4043, 0.9493, 0.413, 0.9493, 0.4144, 0.9504, 0.4029, 0.9504, 0.404, 0.9097, 0.4008, 0.9179, 0.3886, 0.906, 0.3972, 0.9036, 0.2889, 0.9548, 0.2977, 0.9549, 0.2977, 0.9614, 0.2889, 0.9614, 0.3612, 0.8146, 0.3529, 0.8166, 0.3489, 0.8002, 0.3571, 0.7983, 0.3269, 0.9408, 0.3269, 0.9491, 0.3236, 0.9492, 0.3236, 0.9408, 0.3548, 0.789, 0.3467, 0.7909, 0.3449, 0.7893, 0.3556, 0.7867, 0.2735, 0.9362, 0.2819, 0.9366, 0.2831, 0.9375, 0.2719, 0.9375, 0.396, 0.8934, 0.3876, 0.8937, 0.386, 0.8926, 0.3972, 0.8925, 0.3955, 0.8085, 0.3973, 0.799, 0.3989, 0.7996, 0.3966, 0.8088, 0.3499, 0.9544, 0.3499, 0.9635, 0.3492, 0.9635, 0.3492, 0.9544, 0.4472, 0.9317, 0.4565, 0.9317, 0.4565, 0.9328, 0.4472, 0.9328, 0.4336, 0.8725, 0.4318, 0.863, 0.4329, 0.8627, 0.4351, 0.8719, 0.3598, 0.8488, 0.3613, 0.8546, 0.3595, 0.8547, 0.3581, 0.8488, 0.3595, 0.8424, 0.3598, 0.8488, 0.3581, 0.8488, 0.3583, 0.8425, 0.4504, 0.9524, 0.4593, 0.9523, 0.4593, 0.9535, 0.4504, 0.9536, 0.2992, 0.8123, 0.2997, 0.821, 0.2985, 0.8212, 0.2975, 0.8126, 0.3074, 0.8215, 0.31, 0.8132, 0.3118, 0.8142, 0.3086, 0.8222, 0.3718, 0.8521, 0.3704, 0.8462, 0.372, 0.8452, 0.3735, 0.851, 0.3704, 0.8462, 0.367, 0.8407, 0.3682, 0.84, 0.372, 0.8452, 0.3499, 0.9544, 0.341, 0.9543, 0.341, 0.9531, 0.3499, 0.9531, 0.2889, 0.942, 0.2977, 0.942, 0.2977, 0.9432, 0.2889, 0.9432, 0.303, 0.912, 0.3029, 0.9208, 0.3018, 0.9207, 0.3016, 0.912, 0.4171, 0.9092, 0.4172, 0.918, 0.4157, 0.918, 0.4159, 0.9092, 0.3638, 0.8256, 0.3556, 0.8276, 0.3553, 0.8266, 0.3636, 0.8246, 0.4144, 0.9438, 0.4228, 0.9438, 0.4198, 0.9497, 0.4174, 0.9497, 0.4466, 0.9266, 0.4383, 0.9272, 0.4408, 0.9211, 0.4432, 0.9209, 0.362, 0.9428, 0.3531, 0.9428, 0.3562, 0.9369, 0.3588, 0.9369, 0.3267, 0.9492, 0.3267, 0.9575, 0.3236, 0.9545, 0.3236, 0.9521, 0.3944, 0.9559, 0.3859, 0.9559, 0.389, 0.95, 0.3914, 0.95, 0.2942, 0.8633, 0.3062, 0.8642, 0.3058, 0.8687, 0.2938, 0.8677, 0.4383, 0.9479, 0.4472, 0.9479, 0.4472, 0.9523, 0.4383, 0.9523, 0.341, 0.9404, 0.3531, 0.9404, 0.3531, 0.9436, 0.341, 0.9436, 0.3645, 0.9154, 0.376, 0.9154, 0.376, 0.9199, 0.3645, 0.9199, 0.3236, 0.932, 0.3236, 0.9233, 0.3269, 0.9233, 0.3269, 0.932, 0.4261, 0.948, 0.4261, 0.9563, 0.4228, 0.9563, 0.4228, 0.948, 0.4263, 0.9665, 0.4383, 0.9665, 0.4383, 0.971, 0.4263, 0.971, 0.3415, 0.8269, 0.3303, 0.8295, 0.3295, 0.8264, 0.3407, 0.8237, 0.376, 0.9091, 0.3854, 0.9091, 0.3854, 0.9135, 0.376, 0.9135, 0.3236, 0.9145, 0.3236, 0.9026, 0.3281, 0.9026, 0.3281, 0.9145, 0.4466, 0.8931, 0.4383, 0.8925, 0.4387, 0.888, 0.4469, 0.8886, 0.4095, 0.8831, 0.4222, 0.8835, 0.4221, 0.888, 0.4093, 0.8876, 0.3531, 0.9216, 0.3645, 0.9216, 0.3645, 0.9261, 0.3531, 0.9261, 0.376, 0.9302, 0.3854, 0.9302, 0.3854, 0.9347, 0.376, 0.9347, 0.2977, 0.9578, 0.3059, 0.9578, 0.3059, 0.9623, 0.2977, 0.9623, 0.3675, 0.9514, 0.3699, 0.9514, 0.3699, 0.9622, 0.3675, 0.9622, 0.376, 0.9277, 0.3734, 0.9277, 0.3734, 0.9199, 0.376, 0.9199, 0.3758, 0.9354, 0.3734, 0.9354, 0.3734, 0.9277, 0.3758, 0.9277, 0.3821, 0.9031, 0.3794, 0.9031, 0.3794, 0.8924, 0.3821, 0.8924, 0.2858, 0.9527, 0.2834, 0.9527, 0.2834, 0.942, 0.2858, 0.942, 0.4261, 0.9393, 0.4261, 0.948, 0.4228, 0.9448, 0.4228, 0.9423, 0.3059, 0.9578, 0.2977, 0.9578, 0.3006, 0.9523, 0.303, 0.9523, 0.2719, 0.9465, 0.2804, 0.9465, 0.2774, 0.952, 0.2749, 0.952, 0.3734, 0.9366, 0.3645, 0.9366, 0.3677, 0.9307, 0.3702, 0.9307, 0.4383, 0.8925, 0.4466, 0.8931, 0.4432, 0.8988, 0.4408, 0.8986, 0.4029, 0.9559, 0.3944, 0.9559, 0.3974, 0.95, 0.3999, 0.95, 0.3854, 0.9302, 0.376, 0.9302, 0.3794, 0.9243, 0.3821, 0.9243, 0.376, 0.9411, 0.376, 0.9494, 0.3729, 0.9464, 0.3729, 0.944, 0.2889, 0.9582, 0.2804, 0.9582, 0.2834, 0.9527, 0.2858, 0.9527, 0.3854, 0.9091, 0.376, 0.9091, 0.3794, 0.9031, 0.3821, 0.9031, 0.309, 0.9504, 0.309, 0.9588, 0.3059, 0.9557, 0.3059, 0.9533, 0.327, 0.9145, 0.327, 0.9233, 0.3236, 0.9201, 0.3236, 0.9176, 0.3645, 0.9456, 0.3729, 0.9456, 0.3699, 0.9514, 0.3675, 0.9514, 0.4472, 0.9479, 0.4383, 0.9479, 0.4415, 0.9424, 0.4441, 0.9424, 0.3849, 0.9509, 0.376, 0.9509, 0.3792, 0.9454, 0.3818, 0.9454, 0.3416, 0.9553, 0.3416, 0.9672, 0.34, 0.9656, 0.34, 0.9569, 0.3734, 0.9667, 0.3734, 0.9554, 0.375, 0.9569, 0.3749, 0.9652, 0.4584, 0.9099, 0.4585, 0.9212, 0.4569, 0.9197, 0.4569, 0.9114, 0.3734, 0.9554, 0.3849, 0.9554, 0.3834, 0.9569, 0.375, 0.9569, 0.3295, 0.9672, 0.3295, 0.9553, 0.3311, 0.9569, 0.3311, 0.9656, 0.4469, 0.9212, 0.447, 0.9099, 0.4485, 0.9114, 0.4485, 0.9197, 0.3849, 0.9667, 0.3734, 0.9667, 0.3749, 0.9652, 0.3834, 0.9652, 0.447, 0.9099, 0.4584, 0.9099, 0.4569, 0.9114, 0.4485, 0.9114, 0.4383, 0.9649, 0.4383, 0.9523, 0.4399, 0.954, 0.4399, 0.9632, 0.4142, 0.9662, 0.4029, 0.9659, 0.4044, 0.9645, 0.4127, 0.9647, 0.4585, 0.9212, 0.4469, 0.9212, 0.4485, 0.9197, 0.4569, 0.9197, 0.3295, 0.9553, 0.3416, 0.9553, 0.34, 0.9569, 0.3311, 0.9569, 0.4504, 0.9523, 0.4504, 0.9649, 0.4488, 0.9632, 0.4488, 0.954, 0.4029, 0.9659, 0.4029, 0.955, 0.4044, 0.9565, 0.4044, 0.9645, 0.4504, 0.9649, 0.4383, 0.9649, 0.4399, 0.9632, 0.4488, 0.9632, 0.4029, 0.955, 0.4142, 0.9549, 0.4127, 0.9563, 0.4044, 0.9565, 0.3416, 0.9672, 0.3295, 0.9672, 0.3311, 0.9656, 0.34, 0.9656, 0.4383, 0.9523, 0.4504, 0.9523, 0.4488, 0.954, 0.4399, 0.954, 0.3849, 0.9554, 0.3849, 0.9667, 0.3834, 0.9652, 0.3834, 0.9569, 0.4142, 0.9549, 0.4142, 0.9662, 0.4127, 0.9647, 0.4127, 0.9563, 0.2804, 0.9582, 0.2889, 0.9582, 0.2889, 0.9627, 0.2804, 0.9627, 0.3092, 0.942, 0.3092, 0.9504, 0.3059, 0.9504, 0.3059, 0.942, 0.376, 0.9509, 0.3849, 0.9509, 0.3849, 0.9554, 0.376, 0.9554, 0.3972, 0.8925, 0.386, 0.8926, 0.3859, 0.8881, 0.3972, 0.888, 0.3826, 0.7894, 0.3714, 0.7921, 0.3706, 0.7889, 0.3818, 0.7862, 0.3729, 0.9456, 0.3645, 0.9456, 0.3645, 0.9411, 0.3729, 0.9411, 0.3531, 0.9428, 0.362, 0.9428, 0.362, 0.9473, 0.3531, 0.9473, 0.3556, 0.7867, 0.3449, 0.7893, 0.3441, 0.7862, 0.3548, 0.7836, 0.318, 0.8854, 0.3295, 0.8863, 0.3291, 0.8907, 0.3176, 0.8898, 0.3859, 0.9559, 0.3944, 0.9559, 0.3944, 0.9604, 0.3859, 0.9604, 0.3499, 0.9572, 0.362, 0.9572, 0.362, 0.9605, 0.3499, 0.9605, 0.3269, 0.932, 0.3269, 0.9408, 0.3236, 0.9408, 0.3236, 0.932, 0.2719, 0.9375, 0.2831, 0.9375, 0.2831, 0.942, 0.2719, 0.942, 0.3121, 0.954, 0.3236, 0.954, 0.3236, 0.9585, 0.3121, 0.9585, 0.4383, 0.9272, 0.4466, 0.9266, 0.4469, 0.9311, 0.4387, 0.9317, 0.3645, 0.9366, 0.3734, 0.9366, 0.3734, 0.9411, 0.3645, 0.9411, 0.4029, 0.9504, 0.4144, 0.9504, 0.4144, 0.9549, 0.4029, 0.9549, 0.2722, 0.8444, 0.2837, 0.8453, 0.2834, 0.8498, 0.2719, 0.8488, 0.3295, 0.9508, 0.341, 0.9508, 0.341, 0.9553, 0.3295, 0.9553, 0.4585, 0.7881, 0.4458, 0.7885, 0.4456, 0.784, 0.4583, 0.7836, 0.3972, 0.9036, 0.3886, 0.906, 0.3876, 0.8937, 0.396, 0.8934, 0.2745, 0.924, 0.2831, 0.9264, 0.2819, 0.9366, 0.2735, 0.9362, 0.3571, 0.7983, 0.3489, 0.8002, 0.3467, 0.7909, 0.3548, 0.789, 0.4042, 0.9393, 0.4131, 0.9393, 0.413, 0.9493, 0.4043, 0.9493, 0.3121, 0.9208, 0.3121, 0.9328, 0.3029, 0.9328, 0.3029, 0.9208, 0.3056, 0.8515, 0.3048, 0.8635, 0.2957, 0.8627, 0.2968, 0.8508, 0.4171, 0.9092, 0.4171, 0.8972, 0.4263, 0.8972, 0.4263, 0.9092, 0.3604, 0.9473, 0.3605, 0.9559, 0.3514, 0.9559, 0.3516, 0.9473, 0.2757, 0.8293, 0.2842, 0.8318, 0.2825, 0.8441, 0.2738, 0.8432, 0.3433, 0.8373, 0.3352, 0.8406, 0.3321, 0.8309, 0.3406, 0.8287, 0.3544, 0.9064, 0.3632, 0.9064, 0.3631, 0.9205, 0.3545, 0.9205, 0.3658, 0.902, 0.3747, 0.902, 0.3747, 0.9145, 0.3659, 0.9145, 0.4126, 0.8261, 0.4222, 0.8243, 0.4208, 0.8814, 0.411, 0.8811, 0.3424, 0.8984, 0.3517, 0.8984, 0.3517, 0.9379, 0.3424, 0.9379, 0.4585, 0.8472, 0.4488, 0.8455, 0.4472, 0.7905, 0.4571, 0.7902, 0.4277, 0.9074, 0.437, 0.9074, 0.437, 0.9643, 0.4276, 0.9643, 0.3308, 0.9175, 0.3397, 0.9175, 0.3397, 0.9488, 0.3308, 0.9488, 0.3859, 0.815, 0.3772, 0.8163, 0.3731, 0.7941, 0.3817, 0.7921, 0.3135, 0.9198, 0.3223, 0.9198, 0.3222, 0.952, 0.3135, 0.952, 0.3206, 0.8522, 0.3295, 0.8518, 0.3282, 0.884, 0.3194, 0.8833, 0.376, 0.9354, 0.376, 0.938, 0.3734, 0.938, 0.3734, 0.9354, 0.3269, 0.9358, 0.3269, 0.9332, 0.3294, 0.9332, 0.3294, 0.9358, 0.3644, 0.9339, 0.3644, 0.9363, 0.362, 0.9363, 0.362, 0.9339, 0.3293, 0.9358, 0.3293, 0.9382, 0.3269, 0.9382, 0.3269, 0.9358, 0.362, 0.9364, 0.3644, 0.9363, 0.3644, 0.9387, 0.362, 0.9387, 0.4441, 0.9424, 0.4415, 0.9424, 0.4415, 0.9317, 0.4441, 0.9317, 0.3818, 0.9454, 0.3792, 0.9454, 0.3792, 0.9347, 0.3818, 0.9347, 0.3914, 0.95, 0.389, 0.95, 0.389, 0.9393, 0.3914, 0.9393, 0.3644, 0.9339, 0.362, 0.9339, 0.362, 0.9261, 0.3644, 0.9262, 0.3588, 0.9369, 0.3562, 0.9369, 0.3562, 0.9261, 0.3588, 0.9261, 0.4432, 0.9209, 0.4408, 0.9211, 0.4446, 0.91, 0.4469, 0.9099, 0.4174, 0.9497, 0.4198, 0.9497, 0.4198, 0.9604, 0.4174, 0.9604, 0.3294, 0.9332, 0.3269, 0.9332, 0.3269, 0.9254, 0.3294, 0.9254, 0.303, 0.9523, 0.3006, 0.9523, 0.3006, 0.942, 0.303, 0.942, 0.2749, 0.952, 0.2774, 0.952, 0.2774, 0.9627, 0.2749, 0.9627, 0.3702, 0.9307, 0.3677, 0.9307, 0.3677, 0.9199, 0.3702, 0.9199, 0.4408, 0.8986, 0.4432, 0.8988, 0.4469, 0.9099, 0.4446, 0.9097, 0.3999, 0.95, 0.3974, 0.95, 0.3974, 0.9393, 0.3999, 0.9393, 0.3821, 0.9243, 0.3794, 0.9243, 0.3794, 0.9135, 0.3821, 0.9135, 0.3294, 0.9254, 0.327, 0.9254, 0.327, 0.9145, 0.3294, 0.9145, 0.3693, 0.885, 0.3671, 0.876, 0.3762, 0.8739, 0.3784, 0.8828, 0.424, 0.8862, 0.4236, 0.8734, 0.4336, 0.873, 0.4334, 0.8859, 0.4562, 0.8897, 0.4562, 0.9026, 0.4469, 0.9026, 0.4469, 0.8897, 0.3972, 0.7856, 0.3973, 0.7985, 0.3873, 0.7981, 0.3878, 0.7853, 0.3971, 0.7839, 0.3972, 0.7856, 0.3878, 0.7853, 0.3878, 0.7836, 0.4562, 0.888, 0.4562, 0.8897, 0.4469, 0.8897, 0.4469, 0.888, 0.4241, 0.8879, 0.424, 0.8862, 0.4334, 0.8859, 0.4334, 0.8876, 0.3696, 0.8862, 0.3693, 0.885, 0.3784, 0.8828, 0.3787, 0.884])
me_cube.materials.append(mat_multicolormat)
me_cube.use_remesh_preserve_volume = False
me_cube.use_remesh_preserve_attributes = False
me_cube.use_mirror_vertex_groups = False
me_cube.update()
me_cube_001 = bpy.data.meshes.new('Cube.001')
me_cube_001.from_pydata([(-1.0, -1.0, 0.0), (-1.0, -1.0, 2.0), (-1.0, 1.0, 0.0), (-1.0, 1.0, 2.0), (1.0, -1.0, 0.0), (1.0, -1.0, 2.0), (1.0, 1.0, 0.0), (1.0, 1.0, 2.0), (-0.7191, -0.7191, 2.0), (-0.7191, 0.7191, 2.0), (0.7191, 0.7191, 2.0), (0.7191, -0.7191, 2.0), (-0.7191, -0.7191, 1.823), (-0.7191, 0.7191, 1.823), (0.7191, 0.7191, 1.823), (0.7191, -0.7191, 1.823)], [], [(0, 1, 3, 2), (2, 3, 7, 6), (6, 7, 5, 4), (4, 5, 1, 0), (2, 6, 4, 0), (5, 7, 10, 11), (11, 10, 14, 15), (3, 1, 8, 9), (1, 5, 11, 8), (7, 3, 9, 10), (14, 13, 12, 15), (9, 8, 12, 13), (8, 11, 15, 12), (10, 9, 13, 14)])
_uv = me_cube_001.uv_layers.new(name='UVMap')
_uv.uv.foreach_set('vector', [0.6652, 0.6573, 0.602, 0.6573, 0.602, 0.5941, 0.6652, 0.5941, 0.5387, 0.5941, 0.5387, 0.5309, 0.602, 0.5309, 0.602, 0.5941, 0.602, 0.5941, 0.602, 0.6573, 0.5387, 0.6573, 0.5387, 0.5941, 0.602, 0.5941, 0.602, 0.5309, 0.6652, 0.5309, 0.6652, 0.5941, 0.6652, 0.5941, 0.6652, 0.5309, 0.7284, 0.5309, 0.7284, 0.5941, 0.5387, 0.6573, 0.602, 0.6573, 0.5931, 0.6662, 0.5476, 0.6662, 0.6819, 0.6396, 0.6819, 0.5941, 0.6875, 0.5941, 0.6875, 0.6396, 0.602, 0.7206, 0.5387, 0.7206, 0.5476, 0.7117, 0.5931, 0.7117, 0.5387, 0.7206, 0.5387, 0.6573, 0.5476, 0.6662, 0.5476, 0.7117, 0.602, 0.6573, 0.602, 0.7206, 0.5931, 0.7117, 0.5931, 0.6662, 0.6474, 0.6573, 0.6474, 0.7028, 0.602, 0.7028, 0.602, 0.6573, 0.6764, 0.6396, 0.6764, 0.5941, 0.6819, 0.5941, 0.6819, 0.6396, 0.6708, 0.5941, 0.6708, 0.6396, 0.6652, 0.6396, 0.6652, 0.5941, 0.6764, 0.5941, 0.6764, 0.6396, 0.6708, 0.6396, 0.6708, 0.5941])
me_cube_001.materials.append(mat_multicolormat)
me_cube_001.use_remesh_preserve_volume = False
me_cube_001.use_remesh_preserve_attributes = False
me_cube_001.use_mirror_vertex_groups = False
me_cube_001.update()

# ---- objects
ob_torus_004 = bpy.data.objects.new('Torus.004', me_torus_004)
ob_torus_003 = bpy.data.objects.new('Torus.003', me_torus_003)
ob_torus_002 = bpy.data.objects.new('Torus.002', me_torus_002)
ob_torus_001 = bpy.data.objects.new('Torus.001', me_torus_001)
ob_torus = bpy.data.objects.new('Torus', me_torus)
ob_cube = bpy.data.objects.new('Cube', me_cube)
ob_genericblock = bpy.data.objects.new('GenericBlock', me_cube_001)

# ---- transforms, parenting, visibility, modifiers, constraints
ob_torus_004.location = (0.1297, -0.6721, 3.35)
ob_torus_004.scale = (0.1633, 0.1633, 0.1633)
ob_torus_004.lineart.crease_threshold = 0.0
_m = ob_torus_004.modifiers.new('Decimate', 'DECIMATE')
_m.ratio = 0.7574
ob_torus_003.location = (-0.8194, -0.1828, 3.91)
ob_torus_003.scale = (0.1633, 0.1633, 0.1633)
ob_torus_003.lineart.crease_threshold = 0.0
_m = ob_torus_003.modifiers.new('Decimate', 'DECIMATE')
_m.ratio = 0.7574
ob_torus_002.location = (-0.1415, 0.6897, 4.333)
ob_torus_002.scale = (0.1633, 0.1633, 0.1633)
ob_torus_002.lineart.crease_threshold = 0.0
_m = ob_torus_002.modifiers.new('Decimate', 'DECIMATE')
_m.ratio = 0.7574
ob_torus_001.location = (0.7369, 0.1415, 3.648)
ob_torus_001.scale = (0.1893, 0.1893, 0.1893)
ob_torus_001.lineart.crease_threshold = 0.0
_m = ob_torus_001.modifiers.new('Decimate', 'DECIMATE')
_m.ratio = 0.7574
ob_torus.location = (0.0, 0.0, 3.807)
ob_torus.scale = (0.1633, 0.1633, 0.1633)
ob_torus.lineart.crease_threshold = 0.0
_m = ob_torus.modifiers.new('Decimate', 'DECIMATE')
_m.ratio = 0.7574
ob_cube.location = (0.0, 0.0, 0.9996)
ob_cube.rotation_euler = (0.0, -0.0, 0.201)
ob_cube.scale = (0.131, 0.131, 0.131)
ob_cube.lineart.crease_threshold = 0.0
_m = ob_cube.modifiers.new('Subsurf', 'SUBSURF')
_m.uv_smooth = 'PRESERVE_CORNERS'
_m.quality = 2
_m.show_only_control_edges = False
_m = ob_cube.modifiers.new('Decimate', 'DECIMATE')
_m.ratio = 0.3369
ob_genericblock.location = (0.0, 0.0, 0.0)
ob_genericblock.scale = (0.5, 0.5, 0.5)
ob_genericblock.lineart.crease_threshold = 0.0

# ---- collection membership
col_collection_1.objects.link(ob_torus_004)
col_collection_1.objects.link(ob_torus_003)
col_collection_1.objects.link(ob_torus_002)
col_collection_1.objects.link(ob_torus_001)
col_collection_1.objects.link(ob_torus)
col_collection_1.objects.link(ob_cube)
col_collection_1.objects.link(ob_genericblock)

# ---- scene / render settings (as saved in the file)
scene.frame_start = 1; scene.frame_end = 250; scene.frame_set(1)
scene.render.engine = 'CYCLES'
scene.render.resolution_percentage = 50
scene.render.dither_intensity = 0.0
scene.cycles.use_denoising = False
scene.cycles.samples = 128
scene.cycles.sampling_pattern = 'TABULATED_SOBOL'
scene.cycles.light_sampling_threshold = 0.0
scene.cycles.use_adaptive_sampling = False
scene.cycles.use_light_tree = False
scene.cycles.blur_glossy = 0.0
scene.cycles.sample_clamp_indirect = 0.0
scene.view_settings.view_transform = 'Standard'
bpy.context.view_layer.update()

# ---- added for rendering (the .blend has no active camera and no usable light): camera, sun
cam_auto = bpy.data.cameras.new('AutoCamera')
cam_auto.lens = 50.0
cam_auto.sensor_width = 36.0
cam_auto.clip_end = 1000.0
ob_auto_camera = bpy.data.objects.new('AutoCamera', cam_auto)
scene.collection.objects.link(ob_auto_camera)
ob_auto_camera.location = (5.01105, -6.055, 6.33199)
ob_auto_camera.rotation_euler = (1.09748, -7.21219e-08, 0.694738)
scene.camera = ob_auto_camera
light_auto_sun = bpy.data.lights.new('AutoSun', 'SUN')
light_auto_sun.energy = 3.0
light_auto_sun.angle = 0.0523599
ob_auto_sun = bpy.data.objects.new('AutoSun', light_auto_sun)
scene.collection.objects.link(ob_auto_sun)
ob_auto_sun.rotation_euler = (0.872665, 0.174533, 0.523599)
bpy.context.view_layer.update()
